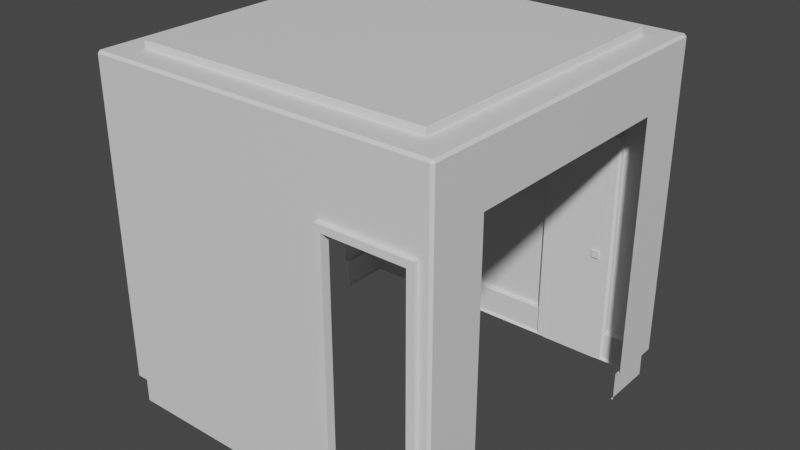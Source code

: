 # Source: living.blend  (saved by Blender 2.91.10; exported with 4.5.12 LTS)
import bpy
from mathutils import Matrix  # noqa: F401  (used for matrix-valued properties, if any)

bpy.ops.wm.read_factory_settings(use_empty=True)
scene = bpy.context.scene
scene.name = 'Scene'

# ---- collections
col_collection = bpy.data.collections.new('Collection'); scene.collection.children.link(col_collection)

# ---- materials (node trees are filled in below, after node groups)
mat_material = bpy.data.materials.new('Material')
mat_material.use_transparent_shadow = False

# ---- material node trees
mat_material.use_nodes = True; mat_material.node_tree.nodes.clear()
_N = mat_material.node_tree.nodes; _L = mat_material.node_tree.links
n0 = _N.new('ShaderNodeBsdfPrincipled'); n0.name = 'Principled BSDF'; n0.location = (10, 300)
n0.distribution = 'GGX'
n0.subsurface_method = 'BURLEY'
n0.inputs[3].default_value = 1.45
n0.inputs[27].default_value = (0.0, 0.0, 0.0, 1.0)
n0.inputs[28].default_value = 1.0
n1 = _N.new('ShaderNodeOutputMaterial'); n1.name = 'Material Output'; n1.location = (300, 300)
_L.new(n0.outputs[0], n1.inputs[0])
n1.is_active_output = True

# ---- world
world_world = bpy.data.worlds.new('World'); scene.world = world_world
world_world.use_nodes = True; world_world.node_tree.nodes.clear()
_N = world_world.node_tree.nodes; _L = world_world.node_tree.links
n0 = _N.new('ShaderNodeOutputWorld'); n0.name = 'World Output'; n0.location = (300, 300)
n1 = _N.new('ShaderNodeBackground'); n1.name = 'Background'; n1.location = (10, 300)
n1.inputs[0].default_value = (0.05088, 0.05088, 0.05088, 1.0)
_L.new(n1.outputs[0], n0.inputs[0])
n0.is_active_output = True
world_world.color = (0.05088, 0.05088, 0.05088)
world_world.use_sun_shadow = False
world_world.sun_shadow_jitter_overblur = 0.0

# ---- meshes
me_cube_001 = bpy.data.meshes.new('Cube.001')
me_cube_001.from_pydata([(0.4674, -0.5, 0.2833), (0.1667, 0.5, 0.3333), (0.3333, 0.5, 0.3333), (-0.5, -0.3333, 0.3333), (-0.5, 0.3333, 0.3333), (0.3333, -0.5, 0.2833), (0.1993, -0.5, 0.2833), (0.5, 0.3333, 0.3333), (0.5, -0.3333, 0.3333), (0.1667, -0.5, 0.3333), (0.3333, -0.5, 0.3333), (0.5, 0.493, 0.493), (0.493, 0.5, 0.493), (0.5, -0.493, 0.493), (0.493, -0.5, 0.493), (-0.5, 0.493, 0.493), (-0.493, 0.5, 0.493), (-0.493, -0.5, 0.493), (-0.5, -0.493, 0.493), (0.493, 0.5, 0.3333), (0.5, 0.493, 0.3333), (0.5, 0.3333, 0.493), (0.5, -0.3333, 0.493), (0.3333, -0.5, 0.493), (0.1667, -0.5, 0.493), (-0.493, -0.5, 0.3333), (-0.5, -0.493, 0.3333), (-0.5, -0.3333, 0.493), (-0.5, 0.3333, 0.493), (-0.5, 0.493, 0.3333), (-0.493, 0.5, 0.3333), (0.1667, 0.5, 0.493), (0.3333, 0.5, 0.493), (0.5, -0.493, 0.3333), (0.493, -0.5, 0.3333), (0.493, -0.493, 0.5), (0.493, -0.3333, 0.5), (-0.493, -0.493, 0.5), (-0.493, 0.493, 0.5), (-0.493, 0.3333, 0.5), (0.493, 0.493, 0.5), (0.3333, 0.493, 0.5), (0.493, 0.3333, 0.5), (0.3333, -0.493, 0.5), (0.1667, -0.493, 0.5), (-0.493, -0.3333, 0.5), (0.1667, 0.493, 0.5), (0.1568, -0.3135, 0.52), (0.3135, -0.3135, 0.52), (0.1568, 0.3135, 0.52), (0.3135, 0.3135, 0.52), (0.4212, 0.4212, 0.5), (0.4196, 0.4196, 0.5016), (0.4212, -0.4212, 0.5), (0.4196, -0.4196, 0.5016), (-0.4212, 0.4212, 0.5), (-0.4196, 0.4196, 0.5016), (-0.4212, -0.4212, 0.5), (-0.4196, -0.4196, 0.5016), (0.4212, 0.3135, 0.5), (0.4196, 0.3135, 0.5016), (0.4196, -0.3135, 0.5016), (0.4212, -0.3135, 0.5), (0.3135, -0.4212, 0.5), (0.3135, -0.4196, 0.5016), (0.1568, -0.4212, 0.5), (0.1568, -0.4196, 0.5016), (-0.4212, -0.3135, 0.5), (-0.4196, -0.3135, 0.5016), (-0.4196, 0.3135, 0.5016), (-0.4212, 0.3135, 0.5), (0.1568, 0.4212, 0.5), (0.1568, 0.4196, 0.5016), (0.3135, 0.4196, 0.5016), (0.3135, 0.4212, 0.5), (0.4196, 0.3135, 0.5184), (0.4181, 0.3135, 0.52), (0.3135, 0.4181, 0.52), (0.3135, 0.4196, 0.5184), (0.3135, -0.4196, 0.5184), (0.3135, -0.4181, 0.52), (0.4181, -0.3135, 0.52), (0.4196, -0.3135, 0.5184), (-0.4181, 0.3135, 0.52), (-0.4196, 0.3135, 0.5184), (-0.4196, -0.3135, 0.5184), (-0.4181, -0.3135, 0.52), (0.1568, -0.4196, 0.5184), (0.1568, -0.4181, 0.52), (0.1568, 0.4196, 0.5184), (0.1568, 0.4181, 0.52), (0.4181, -0.4181, 0.52), (0.4196, -0.4196, 0.5184), (-0.4181, -0.4181, 0.52), (-0.4196, -0.4196, 0.5184), (-0.4181, 0.4181, 0.52), (-0.4196, 0.4196, 0.5184), (0.4181, 0.4181, 0.52), (0.4196, 0.4196, 0.5184), (0.4806, 0.4793, -0.5), (0.4874, 0.4793, -0.493), (0.4806, 0.4861, -0.493), (0.4674, -0.4872, -0.493), (0.4674, -0.4805, -0.5), (0.4674, -0.4872, -0.5), (-0.4859, 0.4793, -0.493), (-0.4791, 0.4793, -0.5), (-0.4791, 0.4861, -0.493), (-0.4791, -0.4872, -0.493), (-0.4791, -0.4805, -0.5), (-0.4859, -0.4805, -0.493), (0.4806, -0.3333, -0.5), (0.4874, -0.3333, -0.493), (0.4874, -0.3333, -0.5), (0.4806, -0.3333, -0.5), (0.4874, 0.3333, -0.493), (0.4806, 0.3333, -0.5), (0.4874, 0.3333, -0.5), (0.1993, -0.4805, -0.5), (0.1993, -0.4872, -0.493), (0.1993, -0.4872, -0.5), (-0.4791, 0.3333, -0.5), (-0.4859, 0.3333, -0.493), (-0.4859, 0.3333, -0.5), (-0.4859, -0.3333, -0.493), (-0.4791, -0.3333, -0.5), (-0.4859, -0.3333, -0.5), (0.3333, 0.4793, -0.5), (0.3333, 0.4861, -0.493), (0.3333, 0.4861, -0.5), (0.1667, 0.4861, -0.493), (0.1667, 0.4793, -0.5), (0.1667, 0.4861, -0.5), (0.4806, -0.4872, -0.493), (0.4874, -0.4805, -0.493), (0.4806, -0.4805, -0.5), (0.163, -0.4872, -0.493), (0.163, -0.4805, -0.5), (-0.5, 0.493, -0.411), (-0.4981, 0.4911, -0.4132), (-0.4911, 0.4981, -0.4132), (-0.493, 0.5, -0.411), (-0.4981, 0.3333, -0.4132), (-0.5, 0.3333, -0.411), (0.1667, 0.5, -0.411), (0.1667, 0.498, -0.4132), (0.5, 0.493, -0.411), (0.4983, 0.4911, -0.4132), (0.493, 0.5, -0.411), (0.4913, 0.4981, -0.4132), (0.5, 0.3333, -0.411), (0.4982, 0.3333, -0.4132), (0.3333, 0.4981, -0.4132), (0.3333, 0.5, -0.411), (0.5, -0.493, -0.411), (0.4982, -0.4912, -0.4132), (0.4912, -0.4982, -0.4132), (0.493, -0.5, -0.411), (0.4674, -0.5, -0.411), (0.4674, -0.4981, -0.4132), (0.4982, -0.3333, -0.4132), (0.5, -0.3333, -0.411), (-0.493, -0.5, -0.411), (-0.491, -0.4981, -0.4132), (-0.4979, -0.4912, -0.4132), (-0.5, -0.493, -0.411), (-0.5, -0.3333, -0.411), (-0.4979, -0.3333, -0.4132), (0.1667, -0.5, -0.411), (0.1661, -0.498, -0.4132), (0.1993, -0.498, -0.4132), (0.1993, -0.5, -0.411), (-0.4878, 0.4812, -0.4132), (-0.4859, 0.4793, -0.4153), (-0.4791, 0.4861, -0.4153), (-0.481, 0.488, -0.4132), (-0.4859, 0.3333, -0.4153), (-0.4878, 0.3333, -0.4132), (0.1667, 0.4881, -0.4132), (0.1667, 0.4861, -0.4153), (0.4891, 0.4812, -0.4132), (0.4874, 0.4793, -0.4153), (0.4823, 0.488, -0.4132), (0.4806, 0.4861, -0.4153), (0.4892, 0.3333, -0.4132), (0.4874, 0.3333, -0.4153), (0.3333, 0.4861, -0.4153), (0.3333, 0.488, -0.4132), (0.4892, -0.4823, -0.4132), (0.4874, -0.4805, -0.4153), (0.4806, -0.4872, -0.4153), (0.4824, -0.4891, -0.4132), (0.4674, -0.4891, -0.4132), (0.4674, -0.4872, -0.4153), (0.4874, -0.3333, -0.4153), (0.4892, -0.3333, -0.4132), (-0.4812, -0.4891, -0.4132), (-0.4791, -0.4872, -0.4153), (-0.4859, -0.4805, -0.4153), (-0.488, -0.4823, -0.4132), (-0.488, -0.3333, -0.4132), (-0.4859, -0.3333, -0.4153), (0.1636, -0.4893, -0.4132), (0.163, -0.4872, -0.4153), (0.1993, -0.4872, -0.4153), (0.1993, -0.4893, -0.4132), (0.1667, 0.5, 0.1667), (0.3333, 0.5, 0.1667), (-0.5, 0.3333, 0.1667), (0.5, 0.3333, 0.1667), (0.5, 0.493, 0.1667), (0.493, 0.5, 0.1667), (-0.5, 0.493, 0.1667), (-0.493, 0.5, 0.1667)], [], [(34, 10, 23, 14), (26, 3, 27, 18), (8, 33, 13, 22), (7, 8, 22, 21), (9, 25, 17, 24), (3, 4, 28, 27), (74, 71, 46, 41), (53, 62, 36, 35), (60, 61, 82, 75), (4, 29, 15, 28), (1, 31, 16, 30), (1, 2, 32, 31), (67, 57, 37, 45), (56, 72, 89, 96), (20, 7, 21, 11), (65, 44, 37, 57), (175, 178, 145, 140), (207, 2, 1, 206), (210, 20, 19, 211), (212, 208, 143, 138), (211, 19, 2, 207), (66, 58, 94, 87), (59, 51, 40, 42), (211, 207, 153, 148), (51, 74, 41, 40), (65, 63, 43, 44), (68, 69, 84, 85), (199, 200, 167, 164), (25, 9, 168, 162), (2, 19, 12, 32), (55, 70, 39, 38), (63, 53, 35, 43), (187, 182, 149, 152), (206, 213, 141, 144), (208, 212, 29, 4), (0, 5, 10, 34), (191, 192, 159, 156), (0, 34, 157, 158), (33, 8, 161, 154), (10, 9, 24, 23), (6, 171, 168, 9), (3, 26, 165, 166), (5, 6, 9, 10), (11, 40, 12), (35, 13, 14), (38, 15, 16), (37, 17, 18), (20, 11, 12, 19), (22, 13, 35, 36), (28, 15, 38, 39), (32, 12, 40, 41), (212, 138, 141, 213), (150, 209, 210, 146), (11, 21, 42, 40), (21, 22, 36, 42), (13, 33, 34, 14), (33, 154, 157, 34), (14, 23, 43, 35), (23, 24, 44, 43), (24, 17, 37, 44), (17, 25, 26, 18), (25, 162, 165, 26), (18, 27, 45, 37), (27, 28, 39, 45), (15, 29, 30, 16), (209, 7, 20, 210), (16, 31, 46, 38), (31, 32, 41, 46), (182, 180, 147, 149), (69, 56, 96, 84), (58, 68, 85, 94), (52, 60, 75, 98), (54, 64, 79, 92), (59, 42, 36, 62), (64, 66, 87, 79), (61, 54, 92, 82), (67, 45, 39, 70), (55, 38, 46, 71), (72, 73, 78, 89), (49, 90, 77, 50), (86, 83, 49, 47), (47, 49, 50, 48), (48, 50, 76, 81), (88, 47, 48, 80), (80, 48, 81, 91), (93, 86, 47, 88), (50, 77, 97, 76), (83, 95, 90, 49), (54, 61, 62, 53), (56, 69, 70, 55), (52, 73, 74, 51), (60, 52, 51, 59), (60, 59, 62, 61), (64, 54, 53, 63), (66, 64, 63, 65), (66, 65, 57, 58), (68, 58, 57, 67), (68, 67, 70, 69), (56, 55, 71, 72), (73, 72, 71, 74), (91, 81, 82, 92), (95, 83, 84, 96), (97, 77, 78, 98), (76, 97, 98, 75), (76, 75, 82, 81), (80, 91, 92, 79), (88, 80, 79, 87), (88, 87, 94, 93), (86, 93, 94, 85), (86, 85, 84, 83), (95, 96, 89, 90), (77, 90, 89, 78), (73, 52, 98, 78), (177, 172, 139, 142), (195, 188, 155, 160), (205, 202, 169, 170), (99, 100, 101), (102, 103, 104), (105, 106, 107), (108, 109, 110), (111, 112, 113, 114), (115, 116, 117), (118, 119, 120), (121, 122, 123), (124, 125, 126), (127, 128, 129), (130, 131, 132), (133, 134, 135), (115, 100, 99, 116), (102, 193, 190, 133), (110, 124, 201, 198), (124, 110, 109, 125), (134, 112, 111, 135), (108, 136, 137, 109), (105, 122, 121, 106), (101, 128, 127, 99), (130, 107, 106, 131), (135, 103, 102, 133), (136, 119, 118, 137), (173, 105, 107, 174), (100, 181, 183, 101), (107, 130, 179, 174), (128, 101, 183, 186), (100, 115, 185, 181), (112, 134, 189, 194), (189, 134, 133, 190), (197, 108, 110, 198), (204, 119, 136, 203), (108, 197, 203, 136), (172, 175, 140, 139), (180, 184, 151, 147), (122, 105, 173, 176), (196, 163, 169, 202), (196, 199, 164, 163), (188, 191, 156, 155), (139, 140, 141, 138), (138, 143, 142, 139), (141, 140, 145, 144), (150, 146, 147, 151), (146, 148, 149, 147), (148, 153, 152, 149), (155, 156, 157, 154), (158, 157, 156, 159), (154, 161, 160, 155), (163, 164, 165, 162), (166, 165, 164, 167), (162, 168, 169, 163), (170, 169, 168, 171), (173, 174, 175, 172), (172, 177, 176, 173), (175, 174, 179, 178), (184, 180, 181, 185), (180, 182, 183, 181), (182, 187, 186, 183), (189, 190, 191, 188), (192, 191, 190, 193), (188, 195, 194, 189), (197, 198, 199, 196), (200, 199, 198, 201), (196, 202, 203, 197), (204, 203, 202, 205), (29, 212, 213, 30), (1, 30, 213, 206), (146, 210, 211, 148)])
_uv = me_cube_001.uv_layers.new(name='UVMap')
_uv.uv.foreach_set('vector', [0.4123, 0.7087, 0.4123, 0.6519, 0.3556, 0.6519, 0.3556, 0.7087, 0.9432, 0.3506, 0.9432, 0.4074, 1.0, 0.4074, 1.0, 0.3506, 0.9432, 0.2938, 0.9432, 0.3506, 1.0, 0.3506, 1.0, 0.2938, 0.9432, 0.05678, 0.9432, 0.2938, 1.0, 0.2938, 1.0, 0.05678, 0.4123, 0.5926, 0.4123, 0.358, 0.3556, 0.358, 0.3556, 0.5926, 0.9432, 0.4074, 0.9432, 0.6444, 1.0, 0.6444, 1.0, 0.4074, 0.02802, 0.2893, 0.02802, 0.2335, 0.00248, 0.237, 0.00248, 0.2963, 0.3275, 0.3275, 0.2893, 0.3275, 0.2963, 0.3531, 0.3531, 0.3531, 0.3549, 0.6168, 0.3549, 0.3939, 0.3489, 0.3939, 0.3489, 0.6168, 0.9432, 0.6444, 0.9432, 0.7012, 1.0, 0.7012, 1.0, 0.6444, 0.4123, 0.1185, 0.3556, 0.1185, 0.3556, 0.3531, 0.4123, 0.3531, 0.4123, 0.1185, 0.4123, 0.05926, 0.3556, 0.05926, 0.3556, 0.1185, 0.2893, 0.02802, 0.3275, 0.02802, 0.3531, 0.00248, 0.2963, 0.00248, 0.3478, 0.9541, 0.3478, 0.7491, 0.3418, 0.7491, 0.3418, 0.9541, 0.9432, 0.0, 0.9432, 0.05678, 1.0, 0.05678, 1.0, 2.98e-08, 0.3275, 0.2335, 0.3531, 0.237, 0.3531, 0.00248, 0.3275, 0.02802, 0.7413, 0.9315, 0.7413, 0.7012, 0.7378, 0.7012, 0.7377, 0.9351, 0.4716, 0.05926, 0.4123, 0.05926, 0.4123, 0.1185, 0.4716, 0.1185, 0.4716, 0.0, 0.4123, 0.0, 0.4123, 0.00248, 0.4716, 0.00248, 0.884, 0.7012, 0.884, 0.6444, 0.6785, 0.6444, 0.6785, 0.7012, 0.4716, 0.00248, 0.4123, 0.00248, 0.4123, 0.05926, 0.4716, 0.05926, 0.3478, 0.5611, 0.3478, 0.3561, 0.3418, 0.3561, 0.3418, 0.5611, 0.06631, 0.3275, 0.02802, 0.3275, 0.00248, 0.3531, 0.05926, 0.3531, 0.4716, 0.00248, 0.4716, 0.05926, 0.677, 0.05926, 0.677, 0.00248, 0.02802, 0.3275, 0.02802, 0.2893, 0.00248, 0.2963, 0.00248, 0.3531, 0.3275, 0.2335, 0.3275, 0.2893, 0.3531, 0.2963, 0.3531, 0.237, 0.3549, 0.9163, 0.3549, 0.6934, 0.3489, 0.6934, 0.3489, 0.9163, 0.6841, 0.7055, 0.737, 0.7055, 0.737, 0.7019, 0.6809, 0.7019, 0.4123, 0.358, 0.4123, 0.5926, 0.677, 0.5926, 0.677, 0.358, 0.4123, 0.05926, 0.4123, 0.00248, 0.3556, 0.00248, 0.3556, 0.05926, 0.02802, 0.02802, 0.06631, 0.02802, 0.05926, 0.00248, 0.00248, 0.00248, 0.3275, 0.2893, 0.3275, 0.3275, 0.3531, 0.3531, 0.3531, 0.2963, 0.3598, 0.7704, 0.3598, 0.7174, 0.3562, 0.7142, 0.3563, 0.7704, 0.4716, 0.1185, 0.4716, 0.3531, 0.677, 0.3531, 0.677, 0.1185, 0.884, 0.6444, 0.884, 0.7012, 0.9432, 0.7012, 0.9432, 0.6444, 0.4301, 0.6995, 0.4301, 0.6519, 0.4123, 0.6519, 0.4123, 0.7087, 0.3359, 0.7007, 0.3412, 0.7007, 0.3412, 0.6975, 0.3328, 0.6975, 0.4301, 0.6995, 0.4123, 0.7087, 0.677, 0.7087, 0.677, 0.6995, 0.9432, 0.3506, 0.9432, 0.2938, 0.6785, 0.2938, 0.6785, 0.3506, 0.4123, 0.6519, 0.4123, 0.5926, 0.3556, 0.5926, 0.3556, 0.6519, 0.4301, 0.6042, 0.677, 0.6042, 0.677, 0.5926, 0.4123, 0.5926, 0.9432, 0.4074, 0.9432, 0.3506, 0.6785, 0.3506, 0.6785, 0.4074, 0.4301, 0.6519, 0.4301, 0.6042, 0.4123, 0.5926, 0.4123, 0.6519, 0.00248, 0.3556, 0.00248, 0.3531, 0.0, 0.3531, 0.3531, 0.3531, 0.3531, 0.3556, 0.3556, 0.3531, 0.00248, 0.00248, 0.00248, 0.0, 0.0, 0.00248, 0.3531, 0.00248, 0.3556, 0.00248, 0.3531, 0.0, 0.4123, 0.0, 0.3556, 0.0, 0.3556, 0.00248, 0.4123, 0.00248, 0.2963, 0.3556, 0.3531, 0.3556, 0.3531, 0.3531, 0.2963, 0.3531, 0.05926, 0.0, 0.00248, 0.0, 0.00248, 0.00248, 0.05926, 0.00248, 0.0, 0.2963, 0.0, 0.3531, 0.00248, 0.3531, 0.00248, 0.2963, 0.4716, 0.3556, 0.677, 0.3556, 0.677, 0.3531, 0.4716, 0.3531, 0.6785, 0.05678, 0.884, 0.05678, 0.884, 0.0, 0.6785, 0.0, 0.00248, 0.3556, 0.05926, 0.3556, 0.05926, 0.3531, 0.00248, 0.3531, 0.05926, 0.3556, 0.2963, 0.3556, 0.2963, 0.3531, 0.05926, 0.3531, 0.3556, 0.7111, 0.4123, 0.7111, 0.4123, 0.7087, 0.3556, 0.7087, 0.4123, 0.7111, 0.677, 0.7111, 0.677, 0.7087, 0.4123, 0.7087, 0.3556, 0.3531, 0.3556, 0.2963, 0.3531, 0.2963, 0.3531, 0.3531, 0.3556, 0.2963, 0.3556, 0.237, 0.3531, 0.237, 0.3531, 0.2963, 0.3556, 0.237, 0.3556, 0.00248, 0.3531, 0.00248, 0.3531, 0.237, 0.3556, 0.358, 0.4123, 0.358, 0.4123, 0.3556, 0.3556, 0.3556, 0.4123, 0.358, 0.677, 0.358, 0.677, 0.3556, 0.4123, 0.3556, 0.3531, 0.0, 0.2963, 0.0, 0.2963, 0.00248, 0.3531, 0.00248, 0.2963, 0.0, 0.05926, 0.0, 0.05926, 0.00248, 0.2963, 0.00248, 0.3556, 0.3556, 0.4123, 0.3556, 0.4123, 0.3531, 0.3556, 0.3531, 0.884, 0.05678, 0.9432, 0.05678, 0.9432, 0.0, 0.884, 0.0, 0.0, 0.00248, 0.0, 0.237, 0.00248, 0.237, 0.00248, 0.00248, 0.0, 0.237, 0.0, 0.2963, 0.00248, 0.2963, 0.00248, 0.237, 0.3598, 0.7174, 0.3623, 0.715, 0.3587, 0.7118, 0.3562, 0.7142, 0.3549, 0.6934, 0.3549, 0.6556, 0.3489, 0.6556, 0.3489, 0.6934, 0.3549, 0.9541, 0.3549, 0.9163, 0.3489, 0.9163, 0.3489, 0.9541, 0.3549, 0.6545, 0.3549, 0.6168, 0.3489, 0.6168, 0.3489, 0.6545, 0.3478, 0.6545, 0.3478, 0.6168, 0.3418, 0.6168, 0.3418, 0.6545, 0.06631, 0.3275, 0.05926, 0.3531, 0.2963, 0.3531, 0.2893, 0.3275, 0.3478, 0.6168, 0.3478, 0.5611, 0.3418, 0.5611, 0.3418, 0.6168, 0.3549, 0.3939, 0.3549, 0.3561, 0.3489, 0.3561, 0.3489, 0.3939, 0.2893, 0.02802, 0.2963, 0.00248, 0.05926, 0.00248, 0.06631, 0.02802, 0.02802, 0.02802, 0.00248, 0.00248, 0.00248, 0.237, 0.02802, 0.2335, 0.3478, 0.7491, 0.3478, 0.6934, 0.3418, 0.6934, 0.3418, 0.7491, 0.09292, 0.734, 0.09292, 0.6968, 0.03718, 0.6968, 0.03718, 0.734, 0.2973, 0.957, 0.2973, 0.734, 0.09292, 0.734, 0.09292, 0.957, 0.09292, 0.957, 0.09292, 0.734, 0.03718, 0.734, 0.03718, 0.957, 0.03718, 0.957, 0.03718, 0.734, 2.98e-08, 0.734, 0.0, 0.957, 0.09292, 0.9941, 0.09292, 0.957, 0.03718, 0.957, 0.03718, 0.9941, 0.03718, 0.9941, 0.03718, 0.957, 0.0, 0.957, 0.0, 0.9941, 0.2973, 0.9941, 0.2973, 0.957, 0.09292, 0.957, 0.09292, 0.9941, 0.03718, 0.734, 0.03718, 0.6968, 2.98e-08, 0.6968, 2.98e-08, 0.734, 0.2973, 0.734, 0.2973, 0.6968, 0.09292, 0.6968, 0.09292, 0.734, 0.3549, 0.3561, 0.3549, 0.3939, 0.3555, 0.3939, 0.3555, 0.3556, 0.3549, 0.6556, 0.3549, 0.6934, 0.3555, 0.6934, 0.3555, 0.6551, 0.3478, 0.6556, 0.3478, 0.6934, 0.3484, 0.6934, 0.3484, 0.6551, 0.3549, 0.6168, 0.3549, 0.6545, 0.3555, 0.6551, 0.3555, 0.6168, 0.3549, 0.6168, 0.3555, 0.6168, 0.3555, 0.3939, 0.3549, 0.3939, 0.3478, 0.6168, 0.3478, 0.6545, 0.3484, 0.6551, 0.3484, 0.6168, 0.3478, 0.5611, 0.3478, 0.6168, 0.3484, 0.6168, 0.3484, 0.5611, 0.3478, 0.5611, 0.3484, 0.5611, 0.3484, 0.3556, 0.3478, 0.3561, 0.3549, 0.9163, 0.3549, 0.9541, 0.3555, 0.9546, 0.3555, 0.9163, 0.3549, 0.9163, 0.3555, 0.9163, 0.3555, 0.6934, 0.3549, 0.6934, 0.3478, 0.9541, 0.3484, 0.9546, 0.3484, 0.7491, 0.3478, 0.7491, 0.3478, 0.6934, 0.3478, 0.7491, 0.3484, 0.7491, 0.3484, 0.6934, 0.3484, 0.3567, 0.3484, 0.3939, 0.3489, 0.3939, 0.3489, 0.3561, 0.3484, 0.6562, 0.3484, 0.6934, 0.3489, 0.6934, 0.3489, 0.6556, 0.3412, 0.6562, 0.3412, 0.6934, 0.3418, 0.6934, 0.3418, 0.6556, 0.3484, 0.6168, 0.3484, 0.654, 0.3489, 0.6545, 0.3489, 0.6168, 0.3484, 0.6168, 0.3489, 0.6168, 0.3489, 0.3939, 0.3484, 0.3939, 0.3412, 0.6168, 0.3412, 0.654, 0.3418, 0.6545, 0.3418, 0.6168, 0.3412, 0.5611, 0.3412, 0.6168, 0.3418, 0.6168, 0.3418, 0.5611, 0.3412, 0.5611, 0.3418, 0.5611, 0.3418, 0.3561, 0.3412, 0.3567, 0.3484, 0.9163, 0.3484, 0.9535, 0.3489, 0.9541, 0.3489, 0.9163, 0.3484, 0.9163, 0.3489, 0.9163, 0.3489, 0.6934, 0.3484, 0.6934, 0.3412, 0.9535, 0.3418, 0.9541, 0.3418, 0.7491, 0.3412, 0.7491, 0.3412, 0.6934, 0.3412, 0.7491, 0.3418, 0.7491, 0.3418, 0.6934, 0.3478, 0.6934, 0.3478, 0.6556, 0.3418, 0.6556, 0.3418, 0.6934, 0.7963, 0.9339, 0.7437, 0.9339, 0.7402, 0.9376, 0.7963, 0.9376, 0.3335, 0.7561, 0.3335, 0.7031, 0.3303, 0.6999, 0.3303, 0.7561, 0.6816, 0.9499, 0.6816, 0.9372, 0.6785, 0.9381, 0.6785, 0.9499, 0.4457, 0.7135, 0.4432, 0.7111, 0.4432, 0.7135, 0.5822, 0.7111, 0.5798, 0.7136, 0.5822, 0.7136, 0.7988, 0.7012, 0.7963, 0.7036, 0.7988, 0.7036, 0.4482, 0.7111, 0.4457, 0.7135, 0.4482, 0.7135, 0.5798, 0.7146, 0.5798, 0.7111, 0.578, 0.7129, 0.5798, 0.7146, 0.578, 0.7146, 0.578, 0.7111, 0.5763, 0.7128, 0.5846, 0.7136, 0.5822, 0.7111, 0.5822, 0.7136, 0.5918, 0.7136, 0.5894, 0.7111, 0.5894, 0.7136, 0.587, 0.7111, 0.5846, 0.7136, 0.587, 0.7136, 0.5942, 0.7136, 0.5918, 0.7111, 0.5918, 0.7136, 0.5894, 0.7111, 0.587, 0.7136, 0.5894, 0.7136, 0.5739, 0.7136, 0.5763, 0.7136, 0.5739, 0.7111, 0.5099, 0.7637, 0.5099, 0.7118, 0.5074, 0.7118, 0.5074, 0.7637, 0.5692, 0.7136, 0.5692, 0.7412, 0.5739, 0.7412, 0.5739, 0.7136, 0.4482, 0.7135, 0.4482, 0.7659, 0.4758, 0.7659, 0.4758, 0.7135, 0.4482, 0.7659, 0.4482, 0.7135, 0.4457, 0.7135, 0.4457, 0.7659, 0.505, 0.7118, 0.505, 0.7641, 0.5074, 0.7641, 0.5074, 0.7118, 0.3257, 0.6975, 0.3257, 0.9258, 0.3282, 0.9258, 0.3282, 0.6975, 0.5667, 0.7118, 0.5667, 0.7637, 0.5692, 0.7637, 0.5692, 0.7118, 0.4432, 0.7135, 0.4432, 0.7659, 0.4457, 0.7659, 0.4457, 0.7135, 0.7988, 0.9332, 0.7988, 0.7036, 0.7963, 0.7036, 0.7963, 0.9332, 0.5739, 0.7111, 0.5692, 0.7111, 0.5692, 0.7136, 0.5739, 0.7136, 0.3257, 0.9258, 0.3257, 0.9388, 0.3282, 0.9388, 0.3282, 0.9258, 0.8264, 0.7012, 0.7988, 0.7012, 0.7988, 0.7036, 0.8264, 0.7036, 0.4432, 0.7111, 0.4156, 0.7111, 0.4156, 0.7135, 0.4432, 0.7135, 0.7988, 0.7036, 0.7988, 0.9332, 0.8264, 0.9332, 0.8264, 0.7036, 0.4432, 0.7659, 0.4432, 0.7135, 0.4156, 0.7135, 0.4156, 0.7659, 0.5099, 0.7118, 0.5099, 0.7637, 0.5375, 0.7637, 0.5375, 0.7118, 0.505, 0.7641, 0.505, 0.7118, 0.4773, 0.7118, 0.4773, 0.7641, 0.5763, 0.7412, 0.5763, 0.7136, 0.5739, 0.7136, 0.5739, 0.7412, 0.4758, 0.7111, 0.4482, 0.7111, 0.4482, 0.7135, 0.4758, 0.7135, 0.2981, 0.9388, 0.3257, 0.9388, 0.3257, 0.9258, 0.2981, 0.9258, 0.3257, 0.6975, 0.2981, 0.6975, 0.2981, 0.9258, 0.3257, 0.9258, 0.7437, 0.9339, 0.7413, 0.9315, 0.7377, 0.9351, 0.7402, 0.9376, 0.3623, 0.715, 0.4148, 0.715, 0.4148, 0.7118, 0.3587, 0.7118, 0.5667, 0.7637, 0.5667, 0.7118, 0.5391, 0.7118, 0.5391, 0.7637, 0.6817, 0.7079, 0.6785, 0.7044, 0.6785, 0.9381, 0.6816, 0.9372, 0.6817, 0.7079, 0.6841, 0.7055, 0.6809, 0.7019, 0.6785, 0.7044, 0.3335, 0.7031, 0.3359, 0.7007, 0.3328, 0.6975, 0.3303, 0.6999, 0.7402, 0.9376, 0.7377, 0.9351, 0.737, 0.9358, 0.7395, 0.9383, 0.6785, 0.7012, 0.6785, 0.6444, 0.6778, 0.6444, 0.6778, 0.7005, 0.677, 0.3531, 0.6778, 0.3524, 0.6778, 0.1185, 0.677, 0.1185, 0.6785, 0.05678, 0.6785, 0.0, 0.6778, 0.0006745, 0.6778, 0.05678, 0.358, 0.7111, 0.3556, 0.7136, 0.3562, 0.7142, 0.3587, 0.7118, 0.677, 0.00248, 0.677, 0.05926, 0.6778, 0.05926, 0.6778, 0.003087, 0.3303, 0.6999, 0.3328, 0.6975, 0.3321, 0.6968, 0.3296, 0.6993, 0.677, 0.6995, 0.677, 0.7087, 0.6778, 0.708, 0.6778, 0.6995, 0.6785, 0.3506, 0.6785, 0.2938, 0.6778, 0.2938, 0.6778, 0.35, 0.6785, 0.7044, 0.6809, 0.7019, 0.6803, 0.7012, 0.6778, 0.7037, 0.6785, 0.4074, 0.6785, 0.3506, 0.6778, 0.3513, 0.6778, 0.4074, 0.677, 0.358, 0.677, 0.5926, 0.6778, 0.5924, 0.6778, 0.3588, 0.6778, 0.6042, 0.6778, 0.5924, 0.677, 0.5926, 0.677, 0.6042, 0.7444, 0.9332, 0.742, 0.9308, 0.7413, 0.9315, 0.7437, 0.9339, 0.5383, 0.7111, 0.5383, 0.7637, 0.5391, 0.7637, 0.5391, 0.7118, 0.8272, 0.7029, 0.8264, 0.7036, 0.8264, 0.9332, 0.8272, 0.9332, 0.5383, 0.7637, 0.5383, 0.7111, 0.5375, 0.7118, 0.5375, 0.7637, 0.3623, 0.715, 0.3598, 0.7174, 0.3605, 0.718, 0.3629, 0.7156, 0.4148, 0.7129, 0.4148, 0.7659, 0.4156, 0.7659, 0.4156, 0.7135, 0.3341, 0.7038, 0.3365, 0.7014, 0.3359, 0.7007, 0.3335, 0.7031, 0.5692, 0.742, 0.5745, 0.742, 0.5739, 0.7412, 0.5692, 0.7412, 0.4766, 0.7111, 0.4766, 0.7641, 0.4773, 0.7641, 0.4773, 0.7118, 0.6823, 0.7086, 0.6847, 0.7062, 0.6841, 0.7055, 0.6817, 0.7079, 0.4766, 0.7659, 0.4766, 0.7129, 0.4758, 0.7135, 0.4758, 0.7659, 0.2973, 0.6968, 0.2973, 0.9261, 0.2981, 0.9258, 0.2981, 0.6975, 0.2981, 0.9388, 0.2981, 0.9258, 0.2973, 0.9261, 0.2973, 0.9388, 0.4123, 0.3556, 0.4716, 0.3556, 0.4716, 0.3531, 0.4123, 0.3531, 0.4123, 0.1185, 0.4123, 0.3531, 0.4716, 0.3531, 0.4716, 0.1185, 0.677, 0.0, 0.4716, 0.0, 0.4716, 0.00248, 0.677, 0.00248])
me_cube_001.materials.append(mat_material)
me_cube_001.use_remesh_fix_poles = True
me_cube_001.use_remesh_preserve_attributes = False
me_cube_001.use_mirror_vertex_groups = False
me_cube_001.update()
me_cube_002 = bpy.data.meshes.new('Cube.002')
me_cube_002.from_pydata([(0.1048, 0.008744, 0.6892), (0.1031, 0.0105, 0.6873), (-0.1031, 0.0105, 0.6873), (-0.1048, 0.008744, 0.6892), (0.1048, 0.008744, 0.3376), (0.1031, 0.0105, 0.3376), (-0.1031, 0.0105, 0.3376), (-0.1048, 0.008744, 0.3376), (0.1048, 0.008744, 0.1624), (0.1031, 0.0105, 0.1624), (-0.1031, 0.0105, 0.1624), (-0.1048, 0.008744, 0.1624), (0.1031, 0.0105, 0.0), (0.1048, 0.008744, 0.0), (-0.1048, 0.008744, 0.0), (-0.1031, 0.0105, 0.0), (0.1031, -0.0105, 0.6873), (0.1048, -0.008745, 0.6892), (-0.1048, -0.008745, 0.6892), (-0.1031, -0.0105, 0.6873), (0.1031, -0.0105, 0.3376), (0.1048, -0.008745, 0.3376), (0.1031, -0.0105, 0.1624), (0.1048, -0.008745, 0.1624), (0.1048, -0.008745, 0.0), (0.1031, -0.0105, 0.0), (-0.1048, -0.008745, 0.3376), (-0.1031, -0.0105, 0.3376), (-0.1048, -0.008745, 0.1624), (-0.1031, -0.0105, 0.1624), (-0.1031, -0.0105, 0.0), (-0.1048, -0.008745, 0.0), (0.08525, 0.0105, 0.6687), (0.08333, 0.008567, 0.6666), (0.08525, 0.0105, 0.3376), (0.08333, 0.008567, 0.3376), (0.08525, 0.0105, 0.1624), (0.08333, 0.008567, 0.1624), (-0.08333, 0.008567, 0.6666), (-0.08525, 0.0105, 0.6687), (-0.08333, 0.008567, 0.3376), (-0.08525, 0.0105, 0.3376), (-0.08333, 0.008567, 0.1624), (-0.08525, 0.0105, 0.1624), (-0.08526, 0.0105, 0.0), (-0.08333, 0.008567, 0.0), (0.08333, 0.008567, 0.0), (0.08526, 0.0105, 0.0), (0.08333, -0.008567, 0.6666), (0.08525, -0.0105, 0.6687), (-0.08525, -0.0105, 0.6687), (-0.08333, -0.008567, 0.6666), (0.08333, -0.008567, 0.3376), (0.08525, -0.0105, 0.3376), (-0.08525, -0.0105, 0.3376), (-0.08333, -0.008567, 0.3376), (0.08333, -0.008567, 0.1624), (0.08525, -0.0105, 0.1624), (-0.08525, -0.0105, 0.1624), (-0.08333, -0.008567, 0.1624), (0.08526, -0.0105, 0.0), (0.08333, -0.008567, 0.0), (-0.08333, -0.008567, 0.0), (-0.08526, -0.0105, 0.0)], [], [(8, 23, 24, 13), (14, 31, 28, 11), (52, 48, 33, 35), (4, 21, 23, 8), (11, 28, 26, 7), (0, 17, 21, 4), (60, 25, 22, 57), (57, 22, 20, 53), (54, 27, 29, 58), (58, 29, 30, 63), (50, 19, 27, 54), (55, 59, 42, 40), (7, 26, 18, 3), (53, 20, 16, 49), (42, 59, 62, 45), (37, 46, 61, 56), (49, 16, 19, 50), (51, 55, 40, 38), (56, 52, 35, 37), (1, 2, 3, 0), (5, 1, 0, 4), (9, 5, 4, 8), (12, 9, 8, 13), (7, 3, 2, 6), (11, 7, 6, 10), (14, 11, 10, 15), (17, 18, 19, 16), (21, 17, 16, 20), (23, 21, 20, 22), (24, 23, 22, 25), (27, 19, 18, 26), (29, 27, 26, 28), (30, 29, 28, 31), (3, 18, 17, 0), (36, 34, 5, 9), (34, 32, 1, 5), (32, 39, 2, 1), (39, 41, 6, 2), (41, 43, 10, 6), (47, 36, 9, 12), (43, 44, 15, 10), (33, 38, 39, 32), (35, 33, 32, 34), (37, 35, 34, 36), (46, 37, 36, 47), (41, 39, 38, 40), (43, 41, 40, 42), (44, 43, 42, 45), (49, 50, 51, 48), (53, 49, 48, 52), (57, 53, 52, 56), (60, 57, 56, 61), (55, 51, 50, 54), (59, 55, 54, 58), (62, 59, 58, 63), (48, 51, 38, 33)])
_uv = me_cube_002.uv_layers.new(name='UVMap')
_uv.uv.foreach_set('vector', [0.8836, 0.1867, 0.9037, 0.1867, 0.9037, 1.935e-09, 0.8836, 1.765e-10, 0.8796, 1.935e-09, 0.8595, 1.765e-10, 0.8595, 0.1867, 0.8796, 0.1867, 0.908, 0.3882, 0.908, 0.7666, 0.9277, 0.7666, 0.9277, 0.3882, 0.8836, 0.3882, 0.9037, 0.3882, 0.9037, 0.1867, 0.8836, 0.1867, 0.8796, 0.1867, 0.8595, 0.1867, 0.8595, 0.3882, 0.8796, 0.3882, 0.8836, 0.7925, 0.9037, 0.7925, 0.9037, 0.3882, 0.8836, 0.3882, 0.6409, 1.397e-09, 0.6204, 0.0, 0.6204, 0.1346, 0.6409, 0.1346, 0.6409, 0.1346, 0.6204, 0.1346, 0.6204, 0.2798, 0.6409, 0.2798, 0.8369, 0.2798, 0.8574, 0.2798, 0.8574, 0.1346, 0.8369, 0.1346, 0.8369, 0.1346, 0.8574, 0.1346, 0.8574, 2.049e-08, 0.8369, 1.863e-08, 0.8369, 0.5541, 0.8574, 0.5696, 0.8574, 0.2798, 0.8369, 0.2798, 0.9518, 0.3882, 0.9518, 0.1867, 0.9321, 0.1867, 0.9321, 0.3882, 0.8796, 0.3882, 0.8595, 0.3882, 0.8595, 0.7925, 0.8796, 0.7925, 0.6409, 0.2798, 0.6204, 0.2798, 0.6204, 0.5696, 0.6409, 0.5541, 0.9321, 0.1867, 0.9518, 0.1867, 0.9518, 1.917e-09, 0.9321, 1.944e-10, 0.9277, 0.1867, 0.9277, 1.917e-09, 0.908, 1.944e-10, 0.908, 0.1867, 0.6409, 0.5541, 0.6204, 0.5696, 0.8574, 0.5696, 0.8369, 0.5541, 0.9518, 0.7666, 0.9518, 0.3882, 0.9321, 0.3882, 0.9321, 0.7666, 0.908, 0.1867, 0.908, 0.3882, 0.9277, 0.3882, 0.9277, 0.1867, 0.3833, 0.5716, 0.3833, 0.8087, 0.3853, 0.8107, 0.3853, 0.5696, 0.8816, 0.3882, 0.8816, 0.7904, 0.8836, 0.7925, 0.8836, 0.3882, 0.8816, 0.1867, 0.8816, 0.3882, 0.8836, 0.3882, 0.8836, 0.1867, 0.8816, 0.0, 0.8816, 0.1867, 0.8836, 0.1867, 0.8836, 1.765e-10, 0.8796, 0.3882, 0.8796, 0.7925, 0.8816, 0.7904, 0.8816, 0.3882, 0.8796, 0.1867, 0.8796, 0.3882, 0.8816, 0.3882, 0.8816, 0.1867, 0.8796, 1.935e-09, 0.8796, 0.1867, 0.8816, 0.1867, 0.8816, 2.111e-09, 0.4054, 0.5696, 0.4054, 0.8107, 0.4075, 0.8087, 0.4075, 0.5716, 0.9037, 0.3882, 0.9037, 0.7925, 0.9057, 0.7904, 0.9057, 0.3882, 0.9037, 0.1867, 0.9037, 0.3882, 0.9057, 0.3882, 0.9057, 0.1867, 0.9037, 1.935e-09, 0.9037, 0.1867, 0.9057, 0.1867, 0.9057, 2.111e-09, 0.8574, 0.3882, 0.8574, 0.7904, 0.8595, 0.7925, 0.8595, 0.3882, 0.8574, 0.1867, 0.8574, 0.3882, 0.8595, 0.3882, 0.8595, 0.1867, 0.8574, 0.0, 0.8574, 0.1867, 0.8595, 0.1867, 0.8595, 1.765e-10, 0.3853, 0.8107, 0.4054, 0.8107, 0.4054, 0.5696, 0.3853, 0.5696, 0.5999, 0.1346, 0.5999, 0.2798, 0.6204, 0.2798, 0.6204, 0.1346, 0.5999, 0.2798, 0.5999, 0.5541, 0.6204, 0.5696, 0.6204, 0.2798, 0.5999, 0.5541, 0.4038, 0.5541, 0.3833, 0.5696, 0.6204, 0.5696, 0.4038, 0.5541, 0.4038, 0.2798, 0.3833, 0.2798, 0.3833, 0.5696, 0.4038, 0.2798, 0.4038, 0.1346, 0.3833, 0.1346, 0.3833, 0.2798, 0.5999, 1.863e-08, 0.5999, 0.1346, 0.6204, 0.1346, 0.6204, 2.049e-08, 0.4038, 0.1346, 0.4038, 1.397e-09, 0.3833, 0.0, 0.3833, 0.1346, 0.5977, 0.5509, 0.406, 0.5509, 0.4038, 0.5541, 0.5999, 0.5541, 0.9277, 0.3882, 0.9277, 0.7666, 0.9299, 0.7689, 0.9299, 0.3882, 0.9277, 0.1867, 0.9277, 0.3882, 0.9299, 0.3882, 0.9299, 0.1867, 0.9277, 1.917e-09, 0.9277, 0.1867, 0.9299, 0.1867, 0.9299, 2.111e-09, 0.9299, 0.3882, 0.9299, 0.7689, 0.9321, 0.7666, 0.9321, 0.3882, 0.9299, 0.1867, 0.9299, 0.3882, 0.9321, 0.3882, 0.9321, 0.1867, 0.9299, 0.0, 0.9299, 0.1867, 0.9321, 0.1867, 0.9321, 1.944e-10, 0.6409, 0.5541, 0.8369, 0.5541, 0.8347, 0.5509, 0.6431, 0.5509, 0.9057, 0.3882, 0.9057, 0.7689, 0.908, 0.7666, 0.908, 0.3882, 0.9057, 0.1867, 0.9057, 0.3882, 0.908, 0.3882, 0.908, 0.1867, 0.9057, 0.0, 0.9057, 0.1867, 0.908, 0.1867, 0.908, 1.944e-10, 0.9518, 0.3882, 0.9518, 0.7666, 0.954, 0.7689, 0.954, 0.3882, 0.9518, 0.1867, 0.9518, 0.3882, 0.954, 0.3882, 0.954, 0.1867, 0.9518, 1.917e-09, 0.9518, 0.1867, 0.954, 0.1867, 0.954, 2.111e-09, 0.6431, 0.5509, 0.8347, 0.5509, 0.8347, 0.5372, 0.6431, 0.5372])
me_cube_002.use_remesh_fix_poles = True
me_cube_002.use_remesh_preserve_attributes = False
me_cube_002.use_mirror_vertex_groups = False
me_cube_002.update()
me_cube_003 = bpy.data.meshes.new('Cube.003')
me_cube_003.from_pydata([(0.1664, 0.009994, 0.3333), (0.1659, 0.0105, 0.3328), (0.0002534, 0.0105, 0.3328), (-0.0002534, 0.009994, 0.3333), (0.0002534, 0.0105, -0.3328), (-0.0002534, 0.009994, -0.3333), (0.1664, 0.009994, -0.3333), (0.1659, 0.0105, -0.3328), (0.1659, -0.0105, 0.3328), (0.1664, -0.009994, 0.3333), (-0.0002534, -0.009994, 0.3333), (0.0002534, -0.0105, 0.3328), (0.1659, -0.0105, -0.3328), (0.1664, -0.009994, -0.3333), (-0.0002534, -0.009994, -0.3333), (0.0002534, -0.0105, -0.3328)], [], [(2, 1, 7, 4), (8, 11, 15, 12), (0, 9, 13, 6), (10, 3, 5, 14), (6, 13, 14, 5), (1, 2, 3, 0), (1, 0, 6, 7), (3, 2, 4, 5), (6, 5, 4, 7), (9, 10, 11, 8), (9, 8, 12, 13), (11, 10, 14, 15), (12, 15, 14, 13), (9, 0, 3, 10)])
_uv = me_cube_003.uv_layers.new(name='UVMap')
_uv.uv.foreach_set('vector', [0.1922, 0.766, 0.3827, 0.766, 0.3827, 0.0005827, 0.1922, 0.0005827, 0.0005827, 0.766, 0.1911, 0.766, 0.1911, 0.0005827, 0.0005828, 0.0005827, 0.977, 0.7666, 1.0, 0.7666, 1.0, 0.0, 0.977, 0.0, 0.954, 0.7666, 0.977, 0.7666, 0.977, 0.0, 0.954, 0.0, 0.4534, 0.5696, 0.4304, 0.5696, 0.4304, 0.7612, 0.4534, 0.7612, 0.3827, 0.766, 0.1922, 0.766, 0.1917, 0.7666, 0.3833, 0.7666, 0.3827, 0.766, 0.3833, 0.7666, 0.3833, 0.0, 0.3827, 0.0005827, 0.1917, 0.7666, 0.1922, 0.766, 0.1922, 0.0005827, 0.1917, 0.0, 0.3833, 0.0, 0.1917, 0.0, 0.1922, 0.0005827, 0.3827, 0.0005827, 0.0, 0.7666, 0.1917, 0.7666, 0.1911, 0.766, 0.0005827, 0.766, 0.0, 0.7666, 0.0005827, 0.766, 0.0005828, 0.0005827, 7.451e-08, 0.0, 0.1911, 0.766, 0.1917, 0.7666, 0.1917, 0.0, 0.1911, 0.0005827, 0.0005828, 0.0005827, 0.1911, 0.0005827, 0.1917, 0.0, 7.451e-08, 0.0, 0.4075, 0.7612, 0.4304, 0.7612, 0.4304, 0.5696, 0.4075, 0.5696])
me_cube_003.use_remesh_fix_poles = True
me_cube_003.use_remesh_preserve_attributes = False
me_cube_003.use_mirror_vertex_groups = False
me_cube_003.update()
me_cube_004 = bpy.data.meshes.new('Cube.004')
me_cube_004.from_pydata([(0.005083, 0.0187, -0.005083), (0.005083, 0.0187, 0.005083), (0.005083, -0.0187, -0.005083), (0.005083, -0.0187, 0.005083), (-0.005083, 0.0187, -0.005083), (-0.005083, 0.0187, 0.005083), (-0.005083, -0.0187, -0.005083), (-0.005083, -0.0187, 0.005083)], [], [(0, 1, 3, 2), (2, 3, 7, 6), (6, 7, 5, 4), (4, 5, 1, 0), (2, 6, 4, 0), (7, 3, 1, 5)])
_uv = me_cube_004.uv_layers.new(name='UVMap')
_uv.uv.foreach_set('vector', [0.5002, 0.5696, 0.4885, 0.5696, 0.4885, 0.6126, 0.5002, 0.6126, 0.5002, 0.5696, 0.5002, 0.5813, 0.5119, 0.5813, 0.5119, 0.5696, 0.4885, 0.5696, 0.4768, 0.5696, 0.4768, 0.6126, 0.4885, 0.6126, 0.5119, 0.5696, 0.5119, 0.5813, 0.5236, 0.5813, 0.5236, 0.5696, 0.4534, 0.6126, 0.4651, 0.6126, 0.4651, 0.5696, 0.4534, 0.5696, 0.4651, 0.6126, 0.4768, 0.6126, 0.4768, 0.5696, 0.4651, 0.5696])
me_cube_004.use_remesh_fix_poles = True
me_cube_004.use_remesh_preserve_attributes = False
me_cube_004.use_mirror_vertex_groups = False
me_cube_004.update()
me_cube_005 = bpy.data.meshes.new('Cube.005')
me_cube_005.from_pydata([(0.134, 0.01196, -5.96e-08), (-0.134, 0.01196, 5.96e-08), (0.134, 0.01196, -0.7833), (-0.134, 0.01196, -0.7833), (0.114, 0.01196, -0.7833), (-0.114, 0.01196, -0.7833), (-0.114, 0.01196, -0.02006), (0.114, 0.01196, -0.02006), (-0.114, -0.01196, -0.02006), (0.114, -0.01196, -0.02006), (0.114, -0.01196, -0.7833), (-0.114, -0.01196, -0.7833), (-0.134, -0.01196, 5.96e-08), (0.134, -0.01196, -5.96e-08), (0.134, -0.01196, -0.7833), (-0.134, -0.01196, -0.7833)], [], [(7, 6, 1, 0), (4, 7, 0, 2), (6, 5, 3, 1), (9, 13, 12, 8), (10, 14, 13, 9), (8, 12, 15, 11), (3, 15, 12, 1), (1, 12, 13, 0), (4, 10, 9, 7), (5, 11, 15, 3), (0, 13, 14, 2), (6, 8, 11, 5), (7, 9, 8, 6), (2, 14, 10, 4)])
_uv = me_cube_005.uv_layers.new(name='UVMap')
_uv.uv.foreach_set('vector', [0.3678, 0.02561, 0.6587, 0.02561, 0.6844, 0.0, 0.3422, 1.717e-07, 0.3678, 1.0, 0.3678, 0.02561, 0.3422, 1.717e-07, 0.3422, 1.0, 0.6587, 0.02561, 0.6587, 1.0, 0.6844, 1.0, 0.6844, 0.0, 0.02561, 0.9744, 0.0, 1.0, 0.3422, 1.0, 0.3166, 0.9744, 0.02561, 0.0, 1.49e-07, 0.0, 0.0, 1.0, 0.02561, 0.9744, 0.3166, 0.9744, 0.3422, 1.0, 0.3422, 0.0, 0.3166, 0.0, 0.7149, 0.0, 0.6844, 0.0, 0.6844, 1.0, 0.7149, 1.0, 0.837, 0.0, 0.8065, 0.0, 0.8065, 0.3422, 0.837, 0.3422, 0.8065, 0.0, 0.7759, 0.0, 0.7759, 0.9744, 0.8065, 0.9744, 0.8065, 0.6331, 0.8065, 0.6637, 0.8321, 0.6637, 0.8321, 0.6331, 0.7149, 1.0, 0.7454, 1.0, 0.7454, 0.0, 0.7149, 0.0, 0.7454, 0.9744, 0.7759, 0.9744, 0.7759, 0.0, 0.7454, 0.0, 0.837, 0.3422, 0.8065, 0.3422, 0.8065, 0.6331, 0.837, 0.6331, 0.8065, 0.6637, 0.8065, 0.6942, 0.8321, 0.6942, 0.8321, 0.6637])
me_cube_005.use_remesh_fix_poles = True
me_cube_005.use_remesh_preserve_attributes = False
me_cube_005.use_mirror_vertex_groups = False
me_cube_005.update()
me_cube_006 = bpy.data.meshes.new('Cube.006')
me_cube_006.from_pydata([(0.01086, 0.02447, -0.01086), (0.01086, 0.02447, 0.01086), (0.01086, -0.02447, -0.01086), (0.01086, -0.02447, 0.01086), (-0.01086, 0.02447, -0.01086), (-0.01086, 0.02447, 0.01086), (-0.01086, -0.02447, -0.01086), (-0.01086, -0.02447, 0.01086)], [], [(0, 2, 3, 1), (2, 6, 7, 3), (6, 4, 5, 7), (4, 0, 1, 5), (2, 0, 4, 6), (7, 5, 1, 3)])
_uv = me_cube_006.uv_layers.new(name='UVMap')
_uv.uv.foreach_set('vector', [0.5002, 0.5696, 0.5002, 0.6126, 0.4885, 0.6126, 0.4885, 0.5696, 0.5002, 0.5696, 0.5119, 0.5696, 0.5119, 0.5813, 0.5002, 0.5813, 0.4885, 0.5696, 0.4885, 0.6126, 0.4768, 0.6126, 0.4768, 0.5696, 0.5119, 0.5696, 0.5236, 0.5696, 0.5236, 0.5813, 0.5119, 0.5813, 0.4534, 0.6126, 0.4534, 0.5696, 0.4651, 0.5696, 0.4651, 0.6126, 0.4651, 0.6126, 0.4651, 0.5696, 0.4768, 0.5696, 0.4768, 0.6126])
me_cube_006.use_remesh_fix_poles = True
me_cube_006.use_remesh_preserve_attributes = False
me_cube_006.use_mirror_vertex_groups = False
me_cube_006.update()
me_cube_007 = bpy.data.meshes.new('Cube.007')
me_cube_007.from_pydata([(0.1729, 0.01391, 0.3398), (0.1689, 0.01955, 0.3358), (-0.002748, 0.01955, 0.3358), (-0.00676, 0.01391, 0.3398), (-0.002748, 0.01955, -0.3358), (-0.00676, 0.01391, -0.3398), (0.1729, 0.01391, -0.3398), (0.1689, 0.01955, -0.3358), (0.1689, -0.01955, 0.3358), (0.1729, -0.01391, 0.3398), (-0.00676, -0.01391, 0.3398), (-0.002748, -0.01955, 0.3358), (0.1689, -0.01955, -0.3358), (0.1729, -0.01391, -0.3398), (-0.00676, -0.01391, -0.3398), (-0.002748, -0.01955, -0.3358)], [], [(2, 4, 7, 1), (8, 12, 15, 11), (0, 6, 13, 9), (10, 14, 5, 3), (6, 5, 14, 13), (1, 0, 3, 2), (1, 7, 6, 0), (3, 5, 4, 2), (6, 7, 4, 5), (9, 8, 11, 10), (9, 13, 12, 8), (11, 15, 14, 10), (12, 13, 14, 15), (9, 10, 3, 0)])
_uv = me_cube_007.uv_layers.new(name='UVMap')
_uv.uv.foreach_set('vector', [0.1922, 0.766, 0.1922, 0.0005827, 0.3827, 0.0005827, 0.3827, 0.766, 0.0005827, 0.766, 0.0005828, 0.0005827, 0.1911, 0.0005827, 0.1911, 0.766, 0.977, 0.7666, 0.977, 0.0, 1.0, 0.0, 1.0, 0.7666, 0.954, 0.7666, 0.954, 0.0, 0.977, 0.0, 0.977, 0.7666, 0.4534, 0.5696, 0.4534, 0.7612, 0.4304, 0.7612, 0.4304, 0.5696, 0.3827, 0.766, 0.3833, 0.7666, 0.1917, 0.7666, 0.1922, 0.766, 0.3827, 0.766, 0.3827, 0.0005827, 0.3833, 0.0, 0.3833, 0.7666, 0.1917, 0.7666, 0.1917, 0.0, 0.1922, 0.0005827, 0.1922, 0.766, 0.3833, 0.0, 0.3827, 0.0005827, 0.1922, 0.0005827, 0.1917, 0.0, 0.0, 0.7666, 0.0005827, 0.766, 0.1911, 0.766, 0.1917, 0.7666, 0.0, 0.7666, 7.451e-08, 0.0, 0.0005828, 0.0005827, 0.0005827, 0.766, 0.1911, 0.766, 0.1911, 0.0005827, 0.1917, 0.0, 0.1917, 0.7666, 0.0005828, 0.0005827, 7.451e-08, 0.0, 0.1917, 0.0, 0.1911, 0.0005827, 0.4075, 0.7612, 0.4075, 0.5696, 0.4304, 0.5696, 0.4304, 0.7612])
me_cube_007.use_remesh_fix_poles = True
me_cube_007.use_remesh_preserve_attributes = False
me_cube_007.use_mirror_vertex_groups = False
me_cube_007.update()
me_cube_010 = bpy.data.meshes.new('Cube.010')
me_cube_010.from_pydata([(0.1113, 0.01268, 0.6957), (0.1061, 0.01957, 0.6903), (-0.1061, 0.01957, 0.6903), (-0.1113, 0.01268, 0.6957), (0.1141, 0.01255, 0.3376), (0.1069, 0.01973, 0.3376), (-0.1069, 0.01973, 0.3376), (-0.1141, 0.01255, 0.3376), (0.1141, 0.01256, 0.1624), (0.1069, 0.01973, 0.1624), (-0.1069, 0.01973, 0.1624), (-0.1141, 0.01256, 0.1624), (0.1069, 0.01973, 0.0), (0.1141, 0.01256, 0.0), (-0.1141, 0.01256, 0.0), (-0.1069, 0.01973, 0.0), (0.1061, -0.01957, 0.6903), (0.1113, -0.01268, 0.6957), (-0.1113, -0.01268, 0.6957), (-0.1061, -0.01957, 0.6903), (0.1069, -0.01973, 0.3376), (0.1141, -0.01255, 0.3376), (0.1069, -0.01973, 0.1624), (0.1141, -0.01256, 0.1624), (0.1141, -0.01256, 0.0), (0.1069, -0.01973, 0.0), (-0.1141, -0.01255, 0.3376), (-0.1069, -0.01973, 0.3376), (-0.1141, -0.01256, 0.1624), (-0.1069, -0.01973, 0.1624), (-0.1069, -0.01973, 0.0), (-0.1141, -0.01256, 0.0), (0.08417, 0.02038, 0.6676), (0.07751, 0.01436, 0.6609), (0.08141, 0.01973, 0.3376), (0.07409, 0.01238, 0.3376), (0.08141, 0.01973, 0.1624), (0.07409, 0.01238, 0.1624), (-0.07751, 0.01436, 0.6609), (-0.08417, 0.02038, 0.6676), (-0.07409, 0.01238, 0.3376), (-0.08141, 0.01973, 0.3376), (-0.07409, 0.01238, 0.1624), (-0.08141, 0.01973, 0.1624), (-0.08141, 0.01973, 0.0), (-0.07409, 0.01238, 0.0), (0.07409, 0.01238, 0.0), (0.08141, 0.01973, 0.0), (0.07751, -0.01436, 0.6609), (0.08417, -0.02038, 0.6676), (-0.08417, -0.02038, 0.6676), (-0.07751, -0.01436, 0.6609), (0.07409, -0.01238, 0.3376), (0.08141, -0.01973, 0.3376), (-0.08141, -0.01973, 0.3376), (-0.07409, -0.01238, 0.3376), (0.07409, -0.01238, 0.1624), (0.08141, -0.01973, 0.1624), (-0.08141, -0.01973, 0.1624), (-0.07409, -0.01238, 0.1624), (0.08141, -0.01973, 0.0), (0.07409, -0.01238, 0.0), (-0.07409, -0.01238, 0.0), (-0.08141, -0.01973, 0.0)], [], [(8, 13, 24, 23), (14, 11, 28, 31), (52, 35, 33, 48), (4, 8, 23, 21), (11, 7, 26, 28), (0, 4, 21, 17), (60, 57, 22, 25), (57, 53, 20, 22), (54, 58, 29, 27), (58, 63, 30, 29), (50, 54, 27, 19), (55, 40, 42, 59), (7, 3, 18, 26), (53, 49, 16, 20), (42, 45, 62, 59), (37, 56, 61, 46), (49, 50, 19, 16), (51, 38, 40, 55), (56, 37, 35, 52), (1, 0, 3, 2), (5, 4, 0, 1), (9, 8, 4, 5), (12, 13, 8, 9), (7, 6, 2, 3), (11, 10, 6, 7), (14, 15, 10, 11), (17, 16, 19, 18), (21, 20, 16, 17), (23, 22, 20, 21), (24, 25, 22, 23), (27, 26, 18, 19), (29, 28, 26, 27), (30, 31, 28, 29), (3, 0, 17, 18), (36, 9, 5, 34), (34, 5, 1, 32), (32, 1, 2, 39), (39, 2, 6, 41), (41, 6, 10, 43), (47, 12, 9, 36), (43, 10, 15, 44), (33, 32, 39, 38), (35, 34, 32, 33), (37, 36, 34, 35), (46, 47, 36, 37), (41, 40, 38, 39), (43, 42, 40, 41), (44, 45, 42, 43), (49, 48, 51, 50), (53, 52, 48, 49), (57, 56, 52, 53), (60, 61, 56, 57), (55, 54, 50, 51), (59, 58, 54, 55), (62, 63, 58, 59), (48, 33, 38, 51)])
_uv = me_cube_010.uv_layers.new(name='UVMap')
_uv.uv.foreach_set('vector', [0.8836, 0.1867, 0.8836, 1.765e-10, 0.9037, 1.935e-09, 0.9037, 0.1867, 0.8796, 1.935e-09, 0.8796, 0.1867, 0.8595, 0.1867, 0.8595, 1.765e-10, 0.908, 0.3882, 0.9277, 0.3882, 0.9277, 0.7666, 0.908, 0.7666, 0.8836, 0.3882, 0.8836, 0.1867, 0.9037, 0.1867, 0.9037, 0.3882, 0.8796, 0.1867, 0.8796, 0.3882, 0.8595, 0.3882, 0.8595, 0.1867, 0.8836, 0.7925, 0.8836, 0.3882, 0.9037, 0.3882, 0.9037, 0.7925, 0.6409, 1.397e-09, 0.6409, 0.1346, 0.6204, 0.1346, 0.6204, 0.0, 0.6409, 0.1346, 0.6409, 0.2798, 0.6204, 0.2798, 0.6204, 0.1346, 0.8369, 0.2798, 0.8369, 0.1346, 0.8574, 0.1346, 0.8574, 0.2798, 0.8369, 0.1346, 0.8369, 1.863e-08, 0.8574, 2.049e-08, 0.8574, 0.1346, 0.8369, 0.5541, 0.8369, 0.2798, 0.8574, 0.2798, 0.8574, 0.5696, 0.9518, 0.3882, 0.9321, 0.3882, 0.9321, 0.1867, 0.9518, 0.1867, 0.8796, 0.3882, 0.8796, 0.7925, 0.8595, 0.7925, 0.8595, 0.3882, 0.6409, 0.2798, 0.6409, 0.5541, 0.6204, 0.5696, 0.6204, 0.2798, 0.9321, 0.1867, 0.9321, 1.944e-10, 0.9518, 1.917e-09, 0.9518, 0.1867, 0.9277, 0.1867, 0.908, 0.1867, 0.908, 1.944e-10, 0.9277, 1.917e-09, 0.6409, 0.5541, 0.8369, 0.5541, 0.8574, 0.5696, 0.6204, 0.5696, 0.9518, 0.7666, 0.9321, 0.7666, 0.9321, 0.3882, 0.9518, 0.3882, 0.908, 0.1867, 0.9277, 0.1867, 0.9277, 0.3882, 0.908, 0.3882, 0.3833, 0.5716, 0.3853, 0.5696, 0.3853, 0.8107, 0.3833, 0.8087, 0.8816, 0.3882, 0.8836, 0.3882, 0.8836, 0.7925, 0.8816, 0.7904, 0.8816, 0.1867, 0.8836, 0.1867, 0.8836, 0.3882, 0.8816, 0.3882, 0.8816, 0.0, 0.8836, 1.765e-10, 0.8836, 0.1867, 0.8816, 0.1867, 0.8796, 0.3882, 0.8816, 0.3882, 0.8816, 0.7904, 0.8796, 0.7925, 0.8796, 0.1867, 0.8816, 0.1867, 0.8816, 0.3882, 0.8796, 0.3882, 0.8796, 1.935e-09, 0.8816, 2.111e-09, 0.8816, 0.1867, 0.8796, 0.1867, 0.4054, 0.5696, 0.4075, 0.5716, 0.4075, 0.8087, 0.4054, 0.8107, 0.9037, 0.3882, 0.9057, 0.3882, 0.9057, 0.7904, 0.9037, 0.7925, 0.9037, 0.1867, 0.9057, 0.1867, 0.9057, 0.3882, 0.9037, 0.3882, 0.9037, 1.935e-09, 0.9057, 2.111e-09, 0.9057, 0.1867, 0.9037, 0.1867, 0.8574, 0.3882, 0.8595, 0.3882, 0.8595, 0.7925, 0.8574, 0.7904, 0.8574, 0.1867, 0.8595, 0.1867, 0.8595, 0.3882, 0.8574, 0.3882, 0.8574, 0.0, 0.8595, 1.765e-10, 0.8595, 0.1867, 0.8574, 0.1867, 0.3853, 0.8107, 0.3853, 0.5696, 0.4054, 0.5696, 0.4054, 0.8107, 0.5999, 0.1346, 0.6204, 0.1346, 0.6204, 0.2798, 0.5999, 0.2798, 0.5999, 0.2798, 0.6204, 0.2798, 0.6204, 0.5696, 0.5999, 0.5541, 0.5999, 0.5541, 0.6204, 0.5696, 0.3833, 0.5696, 0.4038, 0.5541, 0.4038, 0.5541, 0.3833, 0.5696, 0.3833, 0.2798, 0.4038, 0.2798, 0.4038, 0.2798, 0.3833, 0.2798, 0.3833, 0.1346, 0.4038, 0.1346, 0.5999, 1.863e-08, 0.6204, 2.049e-08, 0.6204, 0.1346, 0.5999, 0.1346, 0.4038, 0.1346, 0.3833, 0.1346, 0.3833, 0.0, 0.4038, 1.397e-09, 0.5977, 0.5509, 0.5999, 0.5541, 0.4038, 0.5541, 0.406, 0.5509, 0.9277, 0.3882, 0.9299, 0.3882, 0.9299, 0.7689, 0.9277, 0.7666, 0.9277, 0.1867, 0.9299, 0.1867, 0.9299, 0.3882, 0.9277, 0.3882, 0.9277, 1.917e-09, 0.9299, 2.111e-09, 0.9299, 0.1867, 0.9277, 0.1867, 0.9299, 0.3882, 0.9321, 0.3882, 0.9321, 0.7666, 0.9299, 0.7689, 0.9299, 0.1867, 0.9321, 0.1867, 0.9321, 0.3882, 0.9299, 0.3882, 0.9299, 0.0, 0.9321, 1.944e-10, 0.9321, 0.1867, 0.9299, 0.1867, 0.6409, 0.5541, 0.6431, 0.5509, 0.8347, 0.5509, 0.8369, 0.5541, 0.9057, 0.3882, 0.908, 0.3882, 0.908, 0.7666, 0.9057, 0.7689, 0.9057, 0.1867, 0.908, 0.1867, 0.908, 0.3882, 0.9057, 0.3882, 0.9057, 0.0, 0.908, 1.944e-10, 0.908, 0.1867, 0.9057, 0.1867, 0.9518, 0.3882, 0.954, 0.3882, 0.954, 0.7689, 0.9518, 0.7666, 0.9518, 0.1867, 0.954, 0.1867, 0.954, 0.3882, 0.9518, 0.3882, 0.9518, 1.917e-09, 0.954, 2.111e-09, 0.954, 0.1867, 0.9518, 0.1867, 0.6431, 0.5509, 0.6431, 0.5372, 0.8347, 0.5372, 0.8347, 0.5509])
me_cube_010.use_remesh_fix_poles = True
me_cube_010.use_remesh_preserve_attributes = False
me_cube_010.use_mirror_vertex_groups = False
me_cube_010.update()

# ---- objects
ob_cube = bpy.data.objects.new('Cube', me_cube_001)
ob_door = bpy.data.objects.new('door', me_cube_002)
ob_door_001 = bpy.data.objects.new('door.001', me_cube_003)
ob_cube_001 = bpy.data.objects.new('Cube.001', me_cube_004)
ob_cube_002 = bpy.data.objects.new('Cube.002', me_cube_005)
ob_highlight = bpy.data.objects.new('highlight', me_cube_006)
ob_highlight_001 = bpy.data.objects.new('highlight.001', me_cube_007)
ob_highlight_002 = bpy.data.objects.new('highlight.002', me_cube_010)

# ---- transforms, parenting, visibility, modifiers, constraints
ob_cube.location = (0.0, 0.0, 0.0)
ob_cube.lineart.crease_threshold = 0.0
ob_door.location = (0.25, 0.5, -0.5)
ob_door.lineart.crease_threshold = 0.0
ob_door_001.parent = ob_door
ob_door_001.matrix_parent_inverse = Matrix(((1.0, -0.0, 0.0, -0.25), (-0.0, 1.0, -0.0, -0.5), (0.0, -0.0, 1.0, 0.5), (-0.0, 0.0, -0.0, 1.0)))
ob_door_001.location = (0.1669, 0.5, -0.1667)
ob_door_001.lineart.crease_threshold = 0.0
ob_cube_001.parent = ob_door_001
ob_cube_001.matrix_parent_inverse = Matrix(((1.0, -0.0, 0.0, -0.1669), (-0.0, 1.0, -0.0, -0.5), (0.0, -0.0, 1.0, 0.1667), (-0.0, 0.0, -0.0, 1.0)))
ob_cube_001.location = (0.3138, 0.5, -0.1667)
ob_cube_001.lineart.crease_threshold = 0.0
ob_cube_002.location = (0.3333, -0.5, 0.2833)
ob_cube_002.lineart.crease_threshold = 0.0
ob_highlight.parent = ob_door_001
ob_highlight.matrix_parent_inverse = Matrix(((1.0, -0.0, 0.0, -0.1669), (-0.0, 1.0, -0.0, -0.5), (0.0, -0.0, 1.0, 0.1667), (-0.0, 0.0, -0.0, 1.0)))
ob_highlight.location = (0.3138, 0.5, -0.1667)
ob_highlight.lineart.crease_threshold = 0.0
ob_highlight_001.parent = ob_door
ob_highlight_001.matrix_parent_inverse = Matrix(((1.0, -0.0, 0.0, -0.25), (-0.0, 1.0, -0.0, -0.5), (0.0, -0.0, 1.0, 0.5), (-0.0, 0.0, -0.0, 1.0)))
ob_highlight_001.location = (0.1669, 0.5, -0.1667)
ob_highlight_001.lineart.crease_threshold = 0.0
ob_highlight_002.parent = ob_door
ob_highlight_002.matrix_parent_inverse = Matrix(((1.0, -0.0, 0.0, -0.25), (-0.0, 1.0, -0.0, -0.5), (0.0, -0.0, 1.0, 0.5), (-0.0, 0.0, -0.0, 1.0)))
ob_highlight_002.location = (0.25, 0.5, -0.5)
ob_highlight_002.lineart.crease_threshold = 0.0

# ---- collection membership
col_collection.objects.link(ob_cube)
col_collection.objects.link(ob_door)
col_collection.objects.link(ob_door_001)
col_collection.objects.link(ob_cube_001)
col_collection.objects.link(ob_cube_002)
col_collection.objects.link(ob_highlight)
col_collection.objects.link(ob_highlight_001)
col_collection.objects.link(ob_highlight_002)

# ---- scene / render settings (as saved in the file)
scene.frame_start = 1; scene.frame_end = 250; scene.frame_set(1)
scene.render.engine = 'BLENDER_EEVEE_NEXT'
scene.cycles.use_denoising = False
scene.cycles.samples = 128
scene.cycles.sampling_pattern = 'TABULATED_SOBOL'
scene.cycles.use_adaptive_sampling = False
scene.cycles.use_light_tree = False
scene.view_settings.view_transform = 'Filmic'
bpy.context.view_layer.update()

# ---- added for rendering (the .blend has no active camera and no usable light): camera, sun
cam_auto = bpy.data.cameras.new('AutoCamera')
cam_auto.lens = 50.0
cam_auto.sensor_width = 36.0
cam_auto.clip_end = 1000.0
ob_auto_camera = bpy.data.objects.new('AutoCamera', cam_auto)
scene.collection.objects.link(ob_auto_camera)
ob_auto_camera.location = (1.63634, -1.95735, 1.31582)
ob_auto_camera.rotation_euler = (1.09748, -7.21219e-08, 0.694738)
scene.camera = ob_auto_camera
light_auto_sun = bpy.data.lights.new('AutoSun', 'SUN')
light_auto_sun.energy = 3.0
light_auto_sun.angle = 0.0523599
ob_auto_sun = bpy.data.objects.new('AutoSun', light_auto_sun)
scene.collection.objects.link(ob_auto_sun)
ob_auto_sun.rotation_euler = (0.872665, 0.174533, 0.523599)
bpy.context.view_layer.update()
